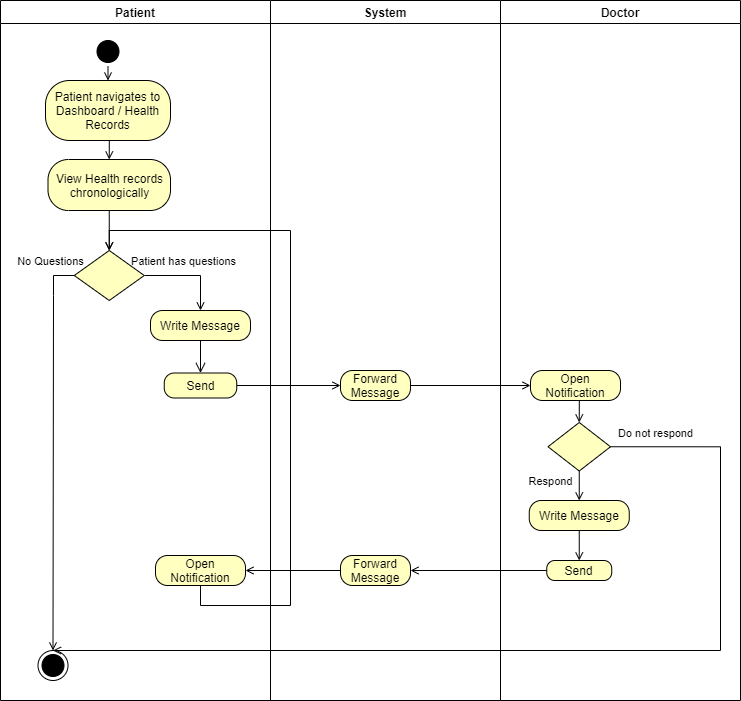

The diagram above was exported from draw.io. Its source (the exported page's mxGraphModel, read from the mxfile embedded in the PNG):
<mxGraphModel dx="1038" dy="548" grid="1" gridSize="10" guides="1" tooltips="1" connect="1" arrows="1" fold="1" page="1" pageScale="1" pageWidth="850" pageHeight="1100" math="0" shadow="0">
  <root>
    <mxCell id="0" />
    <mxCell id="1" parent="0" />
    <mxCell id="-k4cxiOIdm8iYwrGFU---41" value="no" style="edgeStyle=orthogonalEdgeStyle;html=1;align=left;verticalAlign=bottom;endArrow=open;endSize=8;exitX=0;exitY=0.5;exitDx=0;exitDy=0;entryX=0;entryY=0.5;entryDx=0;entryDy=0;" parent="1" edge="1">
      <mxGeometry x="-1" relative="1" as="geometry">
        <mxPoint x="350" y="880" as="targetPoint" />
        <Array as="points">
          <mxPoint x="280" y="1010" />
          <mxPoint x="280" y="880" />
        </Array>
      </mxGeometry>
    </mxCell>
    <mxCell id="jgdIo5hx4Yva5ga883pZ-1" value="Patient" style="swimlane;" parent="1" vertex="1">
      <mxGeometry x="50" y="80" width="270" height="700" as="geometry" />
    </mxCell>
    <mxCell id="jgdIo5hx4Yva5ga883pZ-20" style="edgeStyle=orthogonalEdgeStyle;rounded=0;orthogonalLoop=1;jettySize=auto;html=1;exitX=0.5;exitY=1;exitDx=0;exitDy=0;entryX=0.5;entryY=0;entryDx=0;entryDy=0;endArrow=open;endFill=0;endSize=6;" parent="jgdIo5hx4Yva5ga883pZ-1" source="-k4cxiOIdm8iYwrGFU---1" target="-k4cxiOIdm8iYwrGFU---3" edge="1">
      <mxGeometry relative="1" as="geometry" />
    </mxCell>
    <mxCell id="-k4cxiOIdm8iYwrGFU---1" value="" style="ellipse;html=1;shape=startState;fillColor=#000000;" parent="jgdIo5hx4Yva5ga883pZ-1" vertex="1">
      <mxGeometry x="92.5" y="36" width="30" height="30" as="geometry" />
    </mxCell>
    <mxCell id="-k4cxiOIdm8iYwrGFU---9" style="edgeStyle=orthogonalEdgeStyle;rounded=0;orthogonalLoop=1;jettySize=auto;html=1;exitX=0.5;exitY=1;exitDx=0;exitDy=0;" parent="jgdIo5hx4Yva5ga883pZ-1" source="-k4cxiOIdm8iYwrGFU---1" target="-k4cxiOIdm8iYwrGFU---1" edge="1">
      <mxGeometry relative="1" as="geometry" />
    </mxCell>
    <mxCell id="jgdIo5hx4Yva5ga883pZ-15" style="edgeStyle=orthogonalEdgeStyle;rounded=0;orthogonalLoop=1;jettySize=auto;html=1;exitX=0.5;exitY=1;exitDx=0;exitDy=0;entryX=0.5;entryY=0;entryDx=0;entryDy=0;endArrow=open;endFill=0;" parent="jgdIo5hx4Yva5ga883pZ-1" source="-k4cxiOIdm8iYwrGFU---3" target="-k4cxiOIdm8iYwrGFU---7" edge="1">
      <mxGeometry relative="1" as="geometry" />
    </mxCell>
    <mxCell id="-k4cxiOIdm8iYwrGFU---3" value="Patient navigates to Dashboard / Health Records" style="rounded=1;whiteSpace=wrap;html=1;arcSize=40;fontColor=#000000;fillColor=#ffffc0;" parent="jgdIo5hx4Yva5ga883pZ-1" vertex="1">
      <mxGeometry x="45" y="80" width="125" height="60" as="geometry" />
    </mxCell>
    <mxCell id="-k4cxiOIdm8iYwrGFU---7" value="View Health records chronologically" style="rounded=1;whiteSpace=wrap;html=1;arcSize=40;fontColor=#000000;fillColor=#ffffc0;" parent="jgdIo5hx4Yva5ga883pZ-1" vertex="1">
      <mxGeometry x="47.5" y="159" width="122.5" height="51" as="geometry" />
    </mxCell>
    <mxCell id="jgdIo5hx4Yva5ga883pZ-18" style="edgeStyle=orthogonalEdgeStyle;rounded=0;orthogonalLoop=1;jettySize=auto;html=1;exitX=0;exitY=0.5;exitDx=0;exitDy=0;entryX=0.5;entryY=0;entryDx=0;entryDy=0;endArrow=open;endFill=0;endSize=6;" parent="jgdIo5hx4Yva5ga883pZ-1" source="-k4cxiOIdm8iYwrGFU---26" target="-k4cxiOIdm8iYwrGFU---22" edge="1">
      <mxGeometry relative="1" as="geometry">
        <Array as="points">
          <mxPoint x="53" y="295" />
          <mxPoint x="53" y="510" />
        </Array>
      </mxGeometry>
    </mxCell>
    <mxCell id="jgdIo5hx4Yva5ga883pZ-53" style="edgeStyle=orthogonalEdgeStyle;rounded=0;orthogonalLoop=1;jettySize=auto;html=1;exitX=1;exitY=0.5;exitDx=0;exitDy=0;entryX=0.5;entryY=0;entryDx=0;entryDy=0;endArrow=open;endFill=0;endSize=6;" parent="jgdIo5hx4Yva5ga883pZ-1" source="-k4cxiOIdm8iYwrGFU---26" target="-k4cxiOIdm8iYwrGFU---33" edge="1">
      <mxGeometry relative="1" as="geometry" />
    </mxCell>
    <mxCell id="-k4cxiOIdm8iYwrGFU---26" value="" style="rhombus;whiteSpace=wrap;html=1;fillColor=#ffffc0;" parent="jgdIo5hx4Yva5ga883pZ-1" vertex="1">
      <mxGeometry x="73.75" y="250" width="70" height="50" as="geometry" />
    </mxCell>
    <mxCell id="-k4cxiOIdm8iYwrGFU---25" style="edgeStyle=orthogonalEdgeStyle;rounded=0;orthogonalLoop=1;jettySize=auto;html=1;exitX=0.5;exitY=1;exitDx=0;exitDy=0;entryX=0.5;entryY=0;entryDx=0;entryDy=0;endArrow=open;endFill=0;" parent="jgdIo5hx4Yva5ga883pZ-1" source="-k4cxiOIdm8iYwrGFU---7" target="-k4cxiOIdm8iYwrGFU---26" edge="1">
      <mxGeometry relative="1" as="geometry">
        <mxPoint x="360" y="310" as="targetPoint" />
      </mxGeometry>
    </mxCell>
    <mxCell id="-k4cxiOIdm8iYwrGFU---22" value="" style="ellipse;html=1;shape=endState;fillColor=#000000;" parent="jgdIo5hx4Yva5ga883pZ-1" vertex="1">
      <mxGeometry x="37.5" y="650" width="30" height="30" as="geometry" />
    </mxCell>
    <mxCell id="jgdIo5hx4Yva5ga883pZ-21" value="&lt;font style=&quot;font-size: 11px&quot;&gt;No Questions&lt;/font&gt;" style="text;html=1;align=center;verticalAlign=middle;resizable=0;points=[];autosize=1;strokeColor=none;" parent="jgdIo5hx4Yva5ga883pZ-1" vertex="1">
      <mxGeometry x="10" y="250" width="80" height="20" as="geometry" />
    </mxCell>
    <mxCell id="-k4cxiOIdm8iYwrGFU---33" value="Write Message" style="rounded=1;whiteSpace=wrap;html=1;arcSize=40;fontColor=#000000;fillColor=#ffffc0;" parent="jgdIo5hx4Yva5ga883pZ-1" vertex="1">
      <mxGeometry x="150" y="310" width="100" height="30" as="geometry" />
    </mxCell>
    <mxCell id="-k4cxiOIdm8iYwrGFU---35" value="Send" style="rounded=1;whiteSpace=wrap;html=1;arcSize=40;fontColor=#000000;fillColor=#ffffc0;" parent="jgdIo5hx4Yva5ga883pZ-1" vertex="1">
      <mxGeometry x="163.75" y="372.5" width="72.5" height="25" as="geometry" />
    </mxCell>
    <mxCell id="-k4cxiOIdm8iYwrGFU---34" value="" style="edgeStyle=orthogonalEdgeStyle;html=1;verticalAlign=bottom;endArrow=open;endSize=8;entryX=0.5;entryY=0;entryDx=0;entryDy=0;" parent="jgdIo5hx4Yva5ga883pZ-1" source="-k4cxiOIdm8iYwrGFU---33" target="-k4cxiOIdm8iYwrGFU---35" edge="1">
      <mxGeometry relative="1" as="geometry">
        <mxPoint x="360" y="650" as="targetPoint" />
      </mxGeometry>
    </mxCell>
    <mxCell id="jgdIo5hx4Yva5ga883pZ-23" value="&lt;font style=&quot;font-size: 11px&quot;&gt;Patient has questions&lt;/font&gt;" style="text;html=1;align=center;verticalAlign=middle;resizable=0;points=[];autosize=1;strokeColor=none;" parent="jgdIo5hx4Yva5ga883pZ-1" vertex="1">
      <mxGeometry x="122.5" y="250" width="120" height="20" as="geometry" />
    </mxCell>
    <mxCell id="jgdIo5hx4Yva5ga883pZ-56" style="edgeStyle=orthogonalEdgeStyle;rounded=0;orthogonalLoop=1;jettySize=auto;html=1;exitX=0.5;exitY=1;exitDx=0;exitDy=0;entryX=0.5;entryY=0;entryDx=0;entryDy=0;endArrow=open;endFill=0;endSize=6;strokeColor=#000000;" parent="jgdIo5hx4Yva5ga883pZ-1" source="jgdIo5hx4Yva5ga883pZ-51" target="-k4cxiOIdm8iYwrGFU---26" edge="1">
      <mxGeometry relative="1" as="geometry">
        <Array as="points">
          <mxPoint x="200" y="605" />
          <mxPoint x="290" y="605" />
          <mxPoint x="290" y="230" />
          <mxPoint x="109" y="230" />
        </Array>
      </mxGeometry>
    </mxCell>
    <mxCell id="jgdIo5hx4Yva5ga883pZ-51" value="Open Notification" style="rounded=1;whiteSpace=wrap;html=1;arcSize=40;fontColor=#000000;fillColor=#ffffc0;" parent="jgdIo5hx4Yva5ga883pZ-1" vertex="1">
      <mxGeometry x="155" y="555" width="90" height="30" as="geometry" />
    </mxCell>
    <mxCell id="jgdIo5hx4Yva5ga883pZ-10" value="System" style="swimlane;" parent="1" vertex="1">
      <mxGeometry x="320" y="80" width="230" height="700" as="geometry" />
    </mxCell>
    <mxCell id="jgdIo5hx4Yva5ga883pZ-27" value="Forward Message" style="rounded=1;whiteSpace=wrap;html=1;arcSize=40;fontColor=#000000;fillColor=#ffffc0;" parent="jgdIo5hx4Yva5ga883pZ-10" vertex="1">
      <mxGeometry x="70" y="370" width="70" height="30" as="geometry" />
    </mxCell>
    <mxCell id="jgdIo5hx4Yva5ga883pZ-48" value="Forward Message" style="rounded=1;whiteSpace=wrap;html=1;arcSize=40;fontColor=#000000;fillColor=#ffffc0;" parent="jgdIo5hx4Yva5ga883pZ-10" vertex="1">
      <mxGeometry x="70" y="555" width="70" height="30" as="geometry" />
    </mxCell>
    <mxCell id="jgdIo5hx4Yva5ga883pZ-12" value="Doctor" style="swimlane;" parent="1" vertex="1">
      <mxGeometry x="550" y="80" width="240" height="700" as="geometry" />
    </mxCell>
    <mxCell id="jgdIo5hx4Yva5ga883pZ-33" style="edgeStyle=orthogonalEdgeStyle;rounded=0;orthogonalLoop=1;jettySize=auto;html=1;exitX=0.5;exitY=1;exitDx=0;exitDy=0;entryX=0.5;entryY=0;entryDx=0;entryDy=0;endArrow=open;endFill=0;endSize=6;" parent="jgdIo5hx4Yva5ga883pZ-12" source="jgdIo5hx4Yva5ga883pZ-30" target="jgdIo5hx4Yva5ga883pZ-32" edge="1">
      <mxGeometry relative="1" as="geometry" />
    </mxCell>
    <mxCell id="jgdIo5hx4Yva5ga883pZ-30" value="Open Notification" style="rounded=1;whiteSpace=wrap;html=1;arcSize=40;fontColor=#000000;fillColor=#ffffc0;" parent="jgdIo5hx4Yva5ga883pZ-12" vertex="1">
      <mxGeometry x="30" y="370" width="90" height="30" as="geometry" />
    </mxCell>
    <mxCell id="jgdIo5hx4Yva5ga883pZ-43" style="edgeStyle=orthogonalEdgeStyle;rounded=0;orthogonalLoop=1;jettySize=auto;html=1;exitX=0.5;exitY=1;exitDx=0;exitDy=0;entryX=0.5;entryY=0;entryDx=0;entryDy=0;endArrow=open;endFill=0;endSize=6;" parent="jgdIo5hx4Yva5ga883pZ-12" source="jgdIo5hx4Yva5ga883pZ-32" target="jgdIo5hx4Yva5ga883pZ-39" edge="1">
      <mxGeometry relative="1" as="geometry" />
    </mxCell>
    <mxCell id="jgdIo5hx4Yva5ga883pZ-32" value="" style="rhombus;whiteSpace=wrap;html=1;fillColor=#ffffc0;" parent="jgdIo5hx4Yva5ga883pZ-12" vertex="1">
      <mxGeometry x="47.5" y="422" width="62.5" height="48.5" as="geometry" />
    </mxCell>
    <mxCell id="jgdIo5hx4Yva5ga883pZ-36" value="&lt;font style=&quot;font-size: 11px&quot;&gt;Do not respond&lt;/font&gt;" style="text;html=1;align=center;verticalAlign=middle;resizable=0;points=[];autosize=1;strokeColor=none;" parent="jgdIo5hx4Yva5ga883pZ-12" vertex="1">
      <mxGeometry x="110" y="422" width="90" height="20" as="geometry" />
    </mxCell>
    <mxCell id="jgdIo5hx4Yva5ga883pZ-41" style="edgeStyle=orthogonalEdgeStyle;rounded=0;orthogonalLoop=1;jettySize=auto;html=1;exitX=0.5;exitY=1;exitDx=0;exitDy=0;entryX=0.5;entryY=0;entryDx=0;entryDy=0;endArrow=open;endFill=0;endSize=6;" parent="jgdIo5hx4Yva5ga883pZ-12" source="jgdIo5hx4Yva5ga883pZ-39" target="jgdIo5hx4Yva5ga883pZ-40" edge="1">
      <mxGeometry relative="1" as="geometry" />
    </mxCell>
    <mxCell id="jgdIo5hx4Yva5ga883pZ-39" value="Write Message" style="rounded=1;whiteSpace=wrap;html=1;arcSize=40;fontColor=#000000;fillColor=#ffffc0;" parent="jgdIo5hx4Yva5ga883pZ-12" vertex="1">
      <mxGeometry x="28.75" y="500" width="100" height="30" as="geometry" />
    </mxCell>
    <mxCell id="jgdIo5hx4Yva5ga883pZ-40" value="Send" style="rounded=1;whiteSpace=wrap;html=1;arcSize=40;fontColor=#000000;fillColor=#ffffc0;" parent="jgdIo5hx4Yva5ga883pZ-12" vertex="1">
      <mxGeometry x="46.25" y="560" width="65" height="20" as="geometry" />
    </mxCell>
    <mxCell id="jgdIo5hx4Yva5ga883pZ-42" value="&lt;span style=&quot;font-size: 11px&quot;&gt;Respond&lt;/span&gt;" style="text;html=1;align=center;verticalAlign=middle;resizable=0;points=[];autosize=1;strokeColor=none;" parent="jgdIo5hx4Yva5ga883pZ-12" vertex="1">
      <mxGeometry x="20" y="470" width="60" height="20" as="geometry" />
    </mxCell>
    <mxCell id="jgdIo5hx4Yva5ga883pZ-29" style="edgeStyle=orthogonalEdgeStyle;rounded=0;orthogonalLoop=1;jettySize=auto;html=1;exitX=1;exitY=0.5;exitDx=0;exitDy=0;entryX=0;entryY=0.5;entryDx=0;entryDy=0;endArrow=open;endFill=0;endSize=6;" parent="1" source="-k4cxiOIdm8iYwrGFU---35" target="jgdIo5hx4Yva5ga883pZ-27" edge="1">
      <mxGeometry relative="1" as="geometry" />
    </mxCell>
    <mxCell id="jgdIo5hx4Yva5ga883pZ-31" style="edgeStyle=orthogonalEdgeStyle;rounded=0;orthogonalLoop=1;jettySize=auto;html=1;exitX=1;exitY=0.5;exitDx=0;exitDy=0;endArrow=open;endFill=0;endSize=6;" parent="1" source="jgdIo5hx4Yva5ga883pZ-27" target="jgdIo5hx4Yva5ga883pZ-30" edge="1">
      <mxGeometry relative="1" as="geometry" />
    </mxCell>
    <mxCell id="jgdIo5hx4Yva5ga883pZ-47" style="edgeStyle=orthogonalEdgeStyle;rounded=0;orthogonalLoop=1;jettySize=auto;html=1;exitX=1;exitY=0.5;exitDx=0;exitDy=0;entryX=0.5;entryY=0;entryDx=0;entryDy=0;endArrow=open;endFill=0;endSize=6;" parent="1" source="jgdIo5hx4Yva5ga883pZ-32" target="-k4cxiOIdm8iYwrGFU---22" edge="1">
      <mxGeometry relative="1" as="geometry">
        <Array as="points">
          <mxPoint x="770" y="526" />
          <mxPoint x="770" y="730" />
        </Array>
      </mxGeometry>
    </mxCell>
    <mxCell id="jgdIo5hx4Yva5ga883pZ-50" style="edgeStyle=orthogonalEdgeStyle;rounded=0;orthogonalLoop=1;jettySize=auto;html=1;exitX=0;exitY=0.5;exitDx=0;exitDy=0;entryX=1;entryY=0.5;entryDx=0;entryDy=0;endArrow=open;endFill=0;endSize=6;" parent="1" source="jgdIo5hx4Yva5ga883pZ-40" target="jgdIo5hx4Yva5ga883pZ-48" edge="1">
      <mxGeometry relative="1" as="geometry" />
    </mxCell>
    <mxCell id="jgdIo5hx4Yva5ga883pZ-52" style="edgeStyle=orthogonalEdgeStyle;rounded=0;orthogonalLoop=1;jettySize=auto;html=1;exitX=0;exitY=0.5;exitDx=0;exitDy=0;entryX=1;entryY=0.5;entryDx=0;entryDy=0;endArrow=open;endFill=0;endSize=6;" parent="1" source="jgdIo5hx4Yva5ga883pZ-48" target="jgdIo5hx4Yva5ga883pZ-51" edge="1">
      <mxGeometry relative="1" as="geometry" />
    </mxCell>
  </root>
</mxGraphModel>